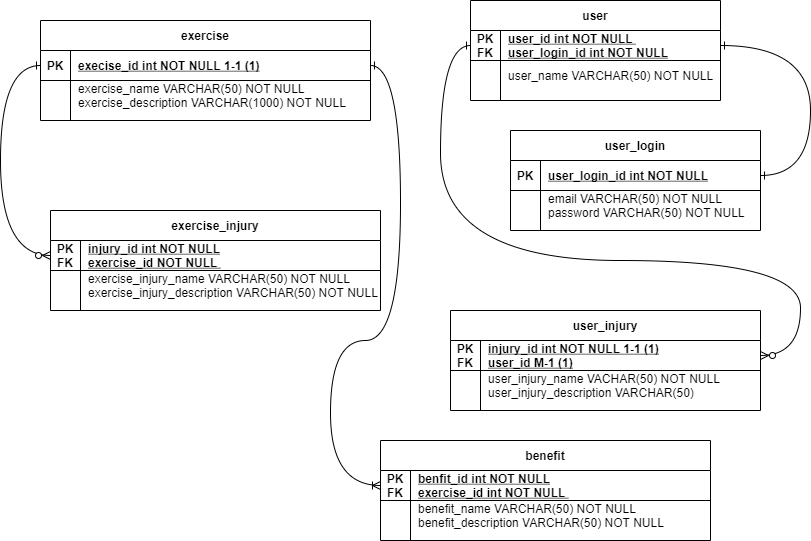

The diagram above was exported from draw.io. Its source (the exported page's mxGraphModel, read from the mxfile embedded in the PNG):
<mxGraphModel dx="868" dy="492" grid="1" gridSize="10" guides="1" tooltips="1" connect="1" arrows="1" fold="1" page="1" pageScale="1" pageWidth="850" pageHeight="1100" math="0" shadow="0" extFonts="Permanent Marker^https://fonts.googleapis.com/css?family=Permanent+Marker">
  <root>
    <mxCell id="0" />
    <mxCell id="1" parent="0" />
    <mxCell id="ujR9lpStdrnQ9wo7jnNF-1" value="exercise" style="shape=table;startSize=30;container=1;collapsible=1;childLayout=tableLayout;fixedRows=1;rowLines=0;fontStyle=1;align=center;resizeLast=1;" parent="1" vertex="1">
      <mxGeometry x="50" y="60" width="330" height="100" as="geometry" />
    </mxCell>
    <mxCell id="ujR9lpStdrnQ9wo7jnNF-2" value="" style="shape=partialRectangle;collapsible=0;dropTarget=0;pointerEvents=0;fillColor=none;points=[[0,0.5],[1,0.5]];portConstraint=eastwest;top=0;left=0;right=0;bottom=1;" parent="ujR9lpStdrnQ9wo7jnNF-1" vertex="1">
      <mxGeometry y="30" width="330" height="30" as="geometry" />
    </mxCell>
    <mxCell id="ujR9lpStdrnQ9wo7jnNF-3" value="PK" style="shape=partialRectangle;overflow=hidden;connectable=0;fillColor=none;top=0;left=0;bottom=0;right=0;fontStyle=1;" parent="ujR9lpStdrnQ9wo7jnNF-2" vertex="1">
      <mxGeometry width="30" height="30" as="geometry">
        <mxRectangle width="30" height="30" as="alternateBounds" />
      </mxGeometry>
    </mxCell>
    <mxCell id="ujR9lpStdrnQ9wo7jnNF-4" value="execise_id int NOT NULL 1-1 (1)" style="shape=partialRectangle;overflow=hidden;connectable=0;fillColor=none;top=0;left=0;bottom=0;right=0;align=left;spacingLeft=6;fontStyle=5;" parent="ujR9lpStdrnQ9wo7jnNF-2" vertex="1">
      <mxGeometry x="30" width="300" height="30" as="geometry">
        <mxRectangle width="300" height="30" as="alternateBounds" />
      </mxGeometry>
    </mxCell>
    <mxCell id="ujR9lpStdrnQ9wo7jnNF-5" value="" style="shape=partialRectangle;collapsible=0;dropTarget=0;pointerEvents=0;fillColor=none;points=[[0,0.5],[1,0.5]];portConstraint=eastwest;top=0;left=0;right=0;bottom=0;" parent="ujR9lpStdrnQ9wo7jnNF-1" vertex="1">
      <mxGeometry y="60" width="330" height="30" as="geometry" />
    </mxCell>
    <mxCell id="ujR9lpStdrnQ9wo7jnNF-6" value="" style="shape=partialRectangle;overflow=hidden;connectable=0;fillColor=none;top=0;left=0;bottom=0;right=0;" parent="ujR9lpStdrnQ9wo7jnNF-5" vertex="1">
      <mxGeometry width="30" height="30" as="geometry">
        <mxRectangle width="30" height="30" as="alternateBounds" />
      </mxGeometry>
    </mxCell>
    <mxCell id="ujR9lpStdrnQ9wo7jnNF-7" value="exercise_name VARCHAR(50) NOT NULL&#10;exercise_description VARCHAR(1000) NOT NULL " style="shape=partialRectangle;overflow=hidden;connectable=0;fillColor=none;top=0;left=0;bottom=0;right=0;align=left;spacingLeft=6;" parent="ujR9lpStdrnQ9wo7jnNF-5" vertex="1">
      <mxGeometry x="30" width="300" height="30" as="geometry">
        <mxRectangle width="300" height="30" as="alternateBounds" />
      </mxGeometry>
    </mxCell>
    <mxCell id="ujR9lpStdrnQ9wo7jnNF-8" value="user" style="shape=table;startSize=30;container=1;collapsible=1;childLayout=tableLayout;fixedRows=1;rowLines=0;fontStyle=1;align=center;resizeLast=1;" parent="1" vertex="1">
      <mxGeometry x="480" y="40" width="250" height="100" as="geometry" />
    </mxCell>
    <mxCell id="ujR9lpStdrnQ9wo7jnNF-9" value="" style="shape=partialRectangle;collapsible=0;dropTarget=0;pointerEvents=0;fillColor=none;points=[[0,0.5],[1,0.5]];portConstraint=eastwest;top=0;left=0;right=0;bottom=1;" parent="ujR9lpStdrnQ9wo7jnNF-8" vertex="1">
      <mxGeometry y="30" width="250" height="30" as="geometry" />
    </mxCell>
    <mxCell id="ujR9lpStdrnQ9wo7jnNF-10" value="PK&#10;FK" style="shape=partialRectangle;overflow=hidden;connectable=0;fillColor=none;top=0;left=0;bottom=0;right=0;fontStyle=1;" parent="ujR9lpStdrnQ9wo7jnNF-9" vertex="1">
      <mxGeometry width="30" height="30" as="geometry">
        <mxRectangle width="30" height="30" as="alternateBounds" />
      </mxGeometry>
    </mxCell>
    <mxCell id="ujR9lpStdrnQ9wo7jnNF-11" value="user_id int NOT NULL &#10;user_login_id int NOT NULL" style="shape=partialRectangle;overflow=hidden;connectable=0;fillColor=none;top=0;left=0;bottom=0;right=0;align=left;spacingLeft=6;fontStyle=5;" parent="ujR9lpStdrnQ9wo7jnNF-9" vertex="1">
      <mxGeometry x="30" width="220" height="30" as="geometry">
        <mxRectangle width="220" height="30" as="alternateBounds" />
      </mxGeometry>
    </mxCell>
    <mxCell id="ujR9lpStdrnQ9wo7jnNF-12" value="" style="shape=partialRectangle;collapsible=0;dropTarget=0;pointerEvents=0;fillColor=none;points=[[0,0.5],[1,0.5]];portConstraint=eastwest;top=0;left=0;right=0;bottom=0;" parent="ujR9lpStdrnQ9wo7jnNF-8" vertex="1">
      <mxGeometry y="60" width="250" height="30" as="geometry" />
    </mxCell>
    <mxCell id="ujR9lpStdrnQ9wo7jnNF-13" value="" style="shape=partialRectangle;overflow=hidden;connectable=0;fillColor=none;top=0;left=0;bottom=0;right=0;" parent="ujR9lpStdrnQ9wo7jnNF-12" vertex="1">
      <mxGeometry width="30" height="30" as="geometry">
        <mxRectangle width="30" height="30" as="alternateBounds" />
      </mxGeometry>
    </mxCell>
    <mxCell id="ujR9lpStdrnQ9wo7jnNF-14" value="user_name VARCHAR(50) NOT NULL " style="shape=partialRectangle;overflow=hidden;connectable=0;fillColor=none;top=0;left=0;bottom=0;right=0;align=left;spacingLeft=6;" parent="ujR9lpStdrnQ9wo7jnNF-12" vertex="1">
      <mxGeometry x="30" width="220" height="30" as="geometry">
        <mxRectangle width="220" height="30" as="alternateBounds" />
      </mxGeometry>
    </mxCell>
    <mxCell id="ujR9lpStdrnQ9wo7jnNF-15" value="user_login" style="shape=table;startSize=30;container=1;collapsible=1;childLayout=tableLayout;fixedRows=1;rowLines=0;fontStyle=1;align=center;resizeLast=1;" parent="1" vertex="1">
      <mxGeometry x="520" y="170" width="250" height="100" as="geometry" />
    </mxCell>
    <mxCell id="ujR9lpStdrnQ9wo7jnNF-16" value="" style="shape=partialRectangle;collapsible=0;dropTarget=0;pointerEvents=0;fillColor=none;points=[[0,0.5],[1,0.5]];portConstraint=eastwest;top=0;left=0;right=0;bottom=1;" parent="ujR9lpStdrnQ9wo7jnNF-15" vertex="1">
      <mxGeometry y="30" width="250" height="30" as="geometry" />
    </mxCell>
    <mxCell id="ujR9lpStdrnQ9wo7jnNF-17" value="PK" style="shape=partialRectangle;overflow=hidden;connectable=0;fillColor=none;top=0;left=0;bottom=0;right=0;fontStyle=1;" parent="ujR9lpStdrnQ9wo7jnNF-16" vertex="1">
      <mxGeometry width="30" height="30" as="geometry">
        <mxRectangle width="30" height="30" as="alternateBounds" />
      </mxGeometry>
    </mxCell>
    <mxCell id="ujR9lpStdrnQ9wo7jnNF-18" value="user_login_id int NOT NULL" style="shape=partialRectangle;overflow=hidden;connectable=0;fillColor=none;top=0;left=0;bottom=0;right=0;align=left;spacingLeft=6;fontStyle=5;" parent="ujR9lpStdrnQ9wo7jnNF-16" vertex="1">
      <mxGeometry x="30" width="220" height="30" as="geometry">
        <mxRectangle width="220" height="30" as="alternateBounds" />
      </mxGeometry>
    </mxCell>
    <mxCell id="ujR9lpStdrnQ9wo7jnNF-19" value="" style="shape=partialRectangle;collapsible=0;dropTarget=0;pointerEvents=0;fillColor=none;points=[[0,0.5],[1,0.5]];portConstraint=eastwest;top=0;left=0;right=0;bottom=0;" parent="ujR9lpStdrnQ9wo7jnNF-15" vertex="1">
      <mxGeometry y="60" width="250" height="30" as="geometry" />
    </mxCell>
    <mxCell id="ujR9lpStdrnQ9wo7jnNF-20" value="" style="shape=partialRectangle;overflow=hidden;connectable=0;fillColor=none;top=0;left=0;bottom=0;right=0;" parent="ujR9lpStdrnQ9wo7jnNF-19" vertex="1">
      <mxGeometry width="30" height="30" as="geometry">
        <mxRectangle width="30" height="30" as="alternateBounds" />
      </mxGeometry>
    </mxCell>
    <mxCell id="ujR9lpStdrnQ9wo7jnNF-21" value="email VARCHAR(50) NOT NULL &#10;password VARCHAR(50) NOT NULL " style="shape=partialRectangle;overflow=hidden;connectable=0;fillColor=none;top=0;left=0;bottom=0;right=0;align=left;spacingLeft=6;" parent="ujR9lpStdrnQ9wo7jnNF-19" vertex="1">
      <mxGeometry x="30" width="220" height="30" as="geometry">
        <mxRectangle width="220" height="30" as="alternateBounds" />
      </mxGeometry>
    </mxCell>
    <mxCell id="ujR9lpStdrnQ9wo7jnNF-23" value="user_injury" style="shape=table;startSize=30;container=1;collapsible=1;childLayout=tableLayout;fixedRows=1;rowLines=0;fontStyle=1;align=center;resizeLast=1;" parent="1" vertex="1">
      <mxGeometry x="460" y="350" width="310" height="100" as="geometry" />
    </mxCell>
    <mxCell id="ujR9lpStdrnQ9wo7jnNF-24" value="" style="shape=partialRectangle;collapsible=0;dropTarget=0;pointerEvents=0;fillColor=none;points=[[0,0.5],[1,0.5]];portConstraint=eastwest;top=0;left=0;right=0;bottom=1;" parent="ujR9lpStdrnQ9wo7jnNF-23" vertex="1">
      <mxGeometry y="30" width="310" height="30" as="geometry" />
    </mxCell>
    <mxCell id="ujR9lpStdrnQ9wo7jnNF-25" value="PK&#10;FK" style="shape=partialRectangle;overflow=hidden;connectable=0;fillColor=none;top=0;left=0;bottom=0;right=0;fontStyle=1;" parent="ujR9lpStdrnQ9wo7jnNF-24" vertex="1">
      <mxGeometry width="30" height="30" as="geometry">
        <mxRectangle width="30" height="30" as="alternateBounds" />
      </mxGeometry>
    </mxCell>
    <mxCell id="ujR9lpStdrnQ9wo7jnNF-26" value="injury_id int NOT NULL 1-1 (1)&#10;user_id M-1 (1)" style="shape=partialRectangle;overflow=hidden;connectable=0;fillColor=none;top=0;left=0;bottom=0;right=0;align=left;spacingLeft=6;fontStyle=5;" parent="ujR9lpStdrnQ9wo7jnNF-24" vertex="1">
      <mxGeometry x="30" width="280" height="30" as="geometry">
        <mxRectangle width="280" height="30" as="alternateBounds" />
      </mxGeometry>
    </mxCell>
    <mxCell id="ujR9lpStdrnQ9wo7jnNF-27" value="" style="shape=partialRectangle;collapsible=0;dropTarget=0;pointerEvents=0;fillColor=none;points=[[0,0.5],[1,0.5]];portConstraint=eastwest;top=0;left=0;right=0;bottom=0;" parent="ujR9lpStdrnQ9wo7jnNF-23" vertex="1">
      <mxGeometry y="60" width="310" height="30" as="geometry" />
    </mxCell>
    <mxCell id="ujR9lpStdrnQ9wo7jnNF-28" value="" style="shape=partialRectangle;overflow=hidden;connectable=0;fillColor=none;top=0;left=0;bottom=0;right=0;" parent="ujR9lpStdrnQ9wo7jnNF-27" vertex="1">
      <mxGeometry width="30" height="30" as="geometry">
        <mxRectangle width="30" height="30" as="alternateBounds" />
      </mxGeometry>
    </mxCell>
    <mxCell id="ujR9lpStdrnQ9wo7jnNF-29" value="user_injury_name VACHAR(50) NOT NULL &#10;user_injury_description VARCHAR(50) " style="shape=partialRectangle;overflow=hidden;connectable=0;fillColor=none;top=0;left=0;bottom=0;right=0;align=left;spacingLeft=6;" parent="ujR9lpStdrnQ9wo7jnNF-27" vertex="1">
      <mxGeometry x="30" width="280" height="30" as="geometry">
        <mxRectangle width="280" height="30" as="alternateBounds" />
      </mxGeometry>
    </mxCell>
    <mxCell id="ujR9lpStdrnQ9wo7jnNF-30" value="benefit" style="shape=table;startSize=30;container=1;collapsible=1;childLayout=tableLayout;fixedRows=1;rowLines=0;fontStyle=1;align=center;resizeLast=1;" parent="1" vertex="1">
      <mxGeometry x="390" y="480" width="330" height="100" as="geometry" />
    </mxCell>
    <mxCell id="ujR9lpStdrnQ9wo7jnNF-31" value="" style="shape=partialRectangle;collapsible=0;dropTarget=0;pointerEvents=0;fillColor=none;points=[[0,0.5],[1,0.5]];portConstraint=eastwest;top=0;left=0;right=0;bottom=1;" parent="ujR9lpStdrnQ9wo7jnNF-30" vertex="1">
      <mxGeometry y="30" width="330" height="30" as="geometry" />
    </mxCell>
    <mxCell id="ujR9lpStdrnQ9wo7jnNF-32" value="PK&#10;FK" style="shape=partialRectangle;overflow=hidden;connectable=0;fillColor=none;top=0;left=0;bottom=0;right=0;fontStyle=1;" parent="ujR9lpStdrnQ9wo7jnNF-31" vertex="1">
      <mxGeometry width="30" height="30" as="geometry">
        <mxRectangle width="30" height="30" as="alternateBounds" />
      </mxGeometry>
    </mxCell>
    <mxCell id="ujR9lpStdrnQ9wo7jnNF-33" value="benfit_id int NOT NULL&#10;exercise_id int NOT NULL " style="shape=partialRectangle;overflow=hidden;connectable=0;fillColor=none;top=0;left=0;bottom=0;right=0;align=left;spacingLeft=6;fontStyle=5;" parent="ujR9lpStdrnQ9wo7jnNF-31" vertex="1">
      <mxGeometry x="30" width="300" height="30" as="geometry">
        <mxRectangle width="300" height="30" as="alternateBounds" />
      </mxGeometry>
    </mxCell>
    <mxCell id="ujR9lpStdrnQ9wo7jnNF-34" value="" style="shape=partialRectangle;collapsible=0;dropTarget=0;pointerEvents=0;fillColor=none;points=[[0,0.5],[1,0.5]];portConstraint=eastwest;top=0;left=0;right=0;bottom=0;" parent="ujR9lpStdrnQ9wo7jnNF-30" vertex="1">
      <mxGeometry y="60" width="330" height="30" as="geometry" />
    </mxCell>
    <mxCell id="ujR9lpStdrnQ9wo7jnNF-35" value="" style="shape=partialRectangle;overflow=hidden;connectable=0;fillColor=none;top=0;left=0;bottom=0;right=0;" parent="ujR9lpStdrnQ9wo7jnNF-34" vertex="1">
      <mxGeometry width="30" height="30" as="geometry">
        <mxRectangle width="30" height="30" as="alternateBounds" />
      </mxGeometry>
    </mxCell>
    <mxCell id="ujR9lpStdrnQ9wo7jnNF-36" value="benefit_name VARCHAR(50) NOT NULL &#10;benefit_description VARCHAR(50) NOT NULL " style="shape=partialRectangle;overflow=hidden;connectable=0;fillColor=none;top=0;left=0;bottom=0;right=0;align=left;spacingLeft=6;" parent="ujR9lpStdrnQ9wo7jnNF-34" vertex="1">
      <mxGeometry x="30" width="300" height="30" as="geometry">
        <mxRectangle width="300" height="30" as="alternateBounds" />
      </mxGeometry>
    </mxCell>
    <mxCell id="SUJKGzorCEmcxXlr7eHS-3" value="exercise_injury" style="shape=table;startSize=30;container=1;collapsible=1;childLayout=tableLayout;fixedRows=1;rowLines=0;fontStyle=1;align=center;resizeLast=1;" parent="1" vertex="1">
      <mxGeometry x="60" y="250" width="330" height="100" as="geometry" />
    </mxCell>
    <mxCell id="SUJKGzorCEmcxXlr7eHS-4" value="" style="shape=partialRectangle;collapsible=0;dropTarget=0;pointerEvents=0;fillColor=none;points=[[0,0.5],[1,0.5]];portConstraint=eastwest;top=0;left=0;right=0;bottom=1;" parent="SUJKGzorCEmcxXlr7eHS-3" vertex="1">
      <mxGeometry y="30" width="330" height="30" as="geometry" />
    </mxCell>
    <mxCell id="SUJKGzorCEmcxXlr7eHS-5" value="PK&#10;FK" style="shape=partialRectangle;overflow=hidden;connectable=0;fillColor=none;top=0;left=0;bottom=0;right=0;fontStyle=1;" parent="SUJKGzorCEmcxXlr7eHS-4" vertex="1">
      <mxGeometry width="30" height="30" as="geometry">
        <mxRectangle width="30" height="30" as="alternateBounds" />
      </mxGeometry>
    </mxCell>
    <mxCell id="SUJKGzorCEmcxXlr7eHS-6" value="injury_id int NOT NULL&#10;exercise_id NOT NULL " style="shape=partialRectangle;overflow=hidden;connectable=0;fillColor=none;top=0;left=0;bottom=0;right=0;align=left;spacingLeft=6;fontStyle=5;" parent="SUJKGzorCEmcxXlr7eHS-4" vertex="1">
      <mxGeometry x="30" width="300" height="30" as="geometry">
        <mxRectangle width="300" height="30" as="alternateBounds" />
      </mxGeometry>
    </mxCell>
    <mxCell id="SUJKGzorCEmcxXlr7eHS-7" value="" style="shape=partialRectangle;collapsible=0;dropTarget=0;pointerEvents=0;fillColor=none;points=[[0,0.5],[1,0.5]];portConstraint=eastwest;top=0;left=0;right=0;bottom=0;" parent="SUJKGzorCEmcxXlr7eHS-3" vertex="1">
      <mxGeometry y="60" width="330" height="30" as="geometry" />
    </mxCell>
    <mxCell id="SUJKGzorCEmcxXlr7eHS-8" value="" style="shape=partialRectangle;overflow=hidden;connectable=0;fillColor=none;top=0;left=0;bottom=0;right=0;" parent="SUJKGzorCEmcxXlr7eHS-7" vertex="1">
      <mxGeometry width="30" height="30" as="geometry">
        <mxRectangle width="30" height="30" as="alternateBounds" />
      </mxGeometry>
    </mxCell>
    <mxCell id="SUJKGzorCEmcxXlr7eHS-9" value="exercise_injury_name VARCHAR(50) NOT NULL &#10;exercise_injury_description VARCHAR(50) NOT NULL " style="shape=partialRectangle;overflow=hidden;connectable=0;fillColor=none;top=0;left=0;bottom=0;right=0;align=left;spacingLeft=6;" parent="SUJKGzorCEmcxXlr7eHS-7" vertex="1">
      <mxGeometry x="30" width="300" height="30" as="geometry">
        <mxRectangle width="300" height="30" as="alternateBounds" />
      </mxGeometry>
    </mxCell>
    <mxCell id="SUJKGzorCEmcxXlr7eHS-10" value="" style="edgeStyle=orthogonalEdgeStyle;endArrow=ERzeroToMany;startArrow=ERone;endFill=1;startFill=0;exitX=0;exitY=0.5;exitDx=0;exitDy=0;entryX=1;entryY=0.5;entryDx=0;entryDy=0;curved=1;" parent="1" source="ujR9lpStdrnQ9wo7jnNF-9" target="ujR9lpStdrnQ9wo7jnNF-24" edge="1">
      <mxGeometry width="100" height="100" relative="1" as="geometry">
        <mxPoint x="450" y="170" as="sourcePoint" />
        <mxPoint x="790" y="395" as="targetPoint" />
        <Array as="points">
          <mxPoint x="450" y="85" />
          <mxPoint x="450" y="300" />
          <mxPoint x="810" y="300" />
          <mxPoint x="810" y="395" />
        </Array>
      </mxGeometry>
    </mxCell>
    <mxCell id="SUJKGzorCEmcxXlr7eHS-11" value="" style="edgeStyle=orthogonalEdgeStyle;endArrow=ERone;startArrow=ERone;endFill=0;startFill=0;exitX=1;exitY=0.5;exitDx=0;exitDy=0;entryX=1;entryY=0.5;entryDx=0;entryDy=0;curved=1;" parent="1" source="ujR9lpStdrnQ9wo7jnNF-9" target="ujR9lpStdrnQ9wo7jnNF-16" edge="1">
      <mxGeometry width="100" height="100" relative="1" as="geometry">
        <mxPoint x="300" y="75" as="sourcePoint" />
        <mxPoint x="380" y="105" as="targetPoint" />
        <Array as="points">
          <mxPoint x="820" y="85" />
          <mxPoint x="820" y="215" />
        </Array>
      </mxGeometry>
    </mxCell>
    <mxCell id="SUJKGzorCEmcxXlr7eHS-12" value="" style="edgeStyle=orthogonalEdgeStyle;endArrow=ERoneToMany;startArrow=ERone;endFill=0;startFill=0;exitX=1;exitY=0.5;exitDx=0;exitDy=0;entryX=0;entryY=0.5;entryDx=0;entryDy=0;curved=1;" parent="1" source="ujR9lpStdrnQ9wo7jnNF-2" target="ujR9lpStdrnQ9wo7jnNF-31" edge="1">
      <mxGeometry width="100" height="100" relative="1" as="geometry">
        <mxPoint x="300" y="75" as="sourcePoint" />
        <mxPoint x="380" y="105" as="targetPoint" />
        <Array as="points">
          <mxPoint x="410" y="105" />
          <mxPoint x="410" y="380" />
          <mxPoint x="340" y="380" />
          <mxPoint x="340" y="525" />
        </Array>
      </mxGeometry>
    </mxCell>
    <mxCell id="SUJKGzorCEmcxXlr7eHS-13" value="" style="edgeStyle=orthogonalEdgeStyle;endArrow=ERzeroToMany;startArrow=ERone;endFill=1;startFill=0;exitX=0;exitY=0.5;exitDx=0;exitDy=0;jumpStyle=arc;entryX=0;entryY=0.5;entryDx=0;entryDy=0;curved=1;" parent="1" source="ujR9lpStdrnQ9wo7jnNF-2" target="SUJKGzorCEmcxXlr7eHS-4" edge="1">
      <mxGeometry width="100" height="100" relative="1" as="geometry">
        <mxPoint x="-60" y="120" as="sourcePoint" />
        <mxPoint x="80" y="230" as="targetPoint" />
        <Array as="points">
          <mxPoint x="10" y="105" />
          <mxPoint x="10" y="295" />
        </Array>
      </mxGeometry>
    </mxCell>
  </root>
</mxGraphModel>